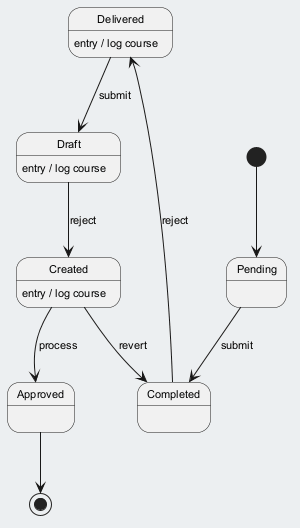

The diagram above was rendered by PlantUML. Its source (embedded in the PNG):
@startuml
skinparam backgroundColor #ECEFF1
skinparam classBackgroundColor #FFFFFF
skinparam classBorderColor #455A64
skinparam defaultFontSize 11
[*] --> Pending
Pending --> Completed : submit
Completed --> Delivered : reject
Delivered --> Draft : submit
Delivered : entry / log course
Draft --> Created : reject
Draft : entry / log course
Created --> Approved : process
Created : entry / log course
Created --> Completed : revert
Approved --> [*]
@enduml